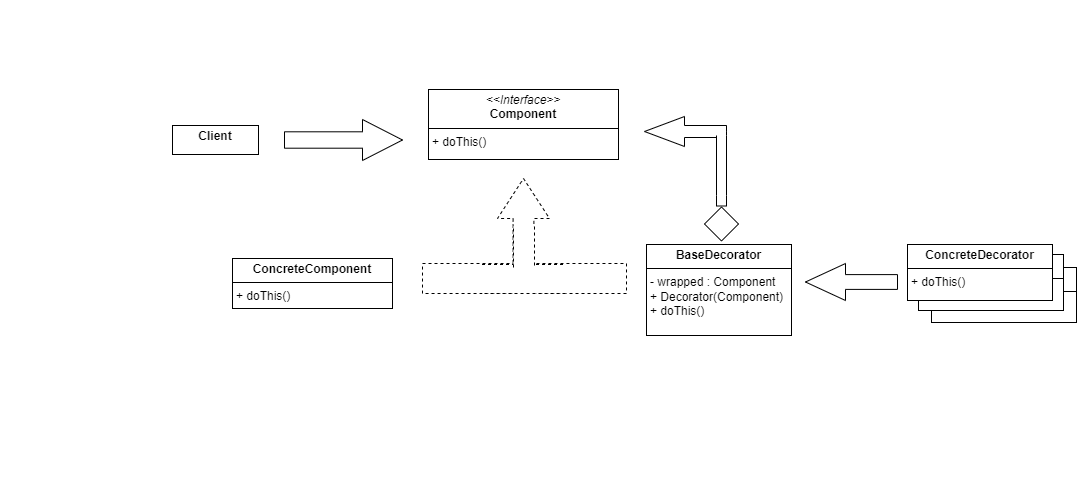

The diagram above was exported from draw.io. Its source (the exported page's mxGraphModel, read from the mxfile embedded in the PNG):
<mxGraphModel dx="816" dy="871" grid="0" gridSize="10" guides="1" tooltips="1" connect="1" arrows="1" fold="1" page="0" pageScale="1" pageWidth="850" pageHeight="1100" math="0" shadow="0">
  <root>
    <mxCell id="0" />
    <mxCell id="1" parent="0" />
    <mxCell id="wdFVHoC7KHkIxvbTh7t1-1" value="&lt;p style=&quot;margin:0px;margin-top:4px;text-align:center;&quot;&gt;&lt;b&gt;Client&lt;/b&gt;&lt;/p&gt;" style="verticalAlign=top;align=left;overflow=fill;html=1;whiteSpace=wrap;" vertex="1" parent="1">
      <mxGeometry x="-89" y="100" width="86" height="29" as="geometry" />
    </mxCell>
    <mxCell id="wdFVHoC7KHkIxvbTh7t1-2" value="&lt;p style=&quot;margin:0px;margin-top:4px;text-align:center;&quot;&gt;&lt;i&gt;&amp;lt;&amp;lt;Interface&amp;gt;&amp;gt;&lt;/i&gt;&lt;br&gt;&lt;b&gt;Component&lt;/b&gt;&lt;/p&gt;&lt;hr size=&quot;1&quot; style=&quot;border-style:solid;&quot;&gt;&lt;p style=&quot;margin:0px;margin-left:4px;&quot;&gt;+ doThis()&lt;/p&gt;" style="verticalAlign=top;align=left;overflow=fill;html=1;whiteSpace=wrap;" vertex="1" parent="1">
      <mxGeometry x="167" y="64" width="190" height="70" as="geometry" />
    </mxCell>
    <mxCell id="wdFVHoC7KHkIxvbTh7t1-3" value="" style="html=1;shadow=0;dashed=0;align=center;verticalAlign=middle;shape=mxgraph.arrows2.arrow;dy=0.6;dx=40;notch=0;" vertex="1" parent="1">
      <mxGeometry x="23" y="94" width="118" height="41" as="geometry" />
    </mxCell>
    <mxCell id="wdFVHoC7KHkIxvbTh7t1-4" value="" style="html=1;shadow=0;dashed=1;align=center;verticalAlign=middle;shape=mxgraph.arrows2.arrow;dy=0.6;dx=40;direction=north;notch=0;" vertex="1" parent="1">
      <mxGeometry x="236" y="153" width="52" height="85" as="geometry" />
    </mxCell>
    <mxCell id="wdFVHoC7KHkIxvbTh7t1-6" value="" style="html=1;shadow=0;dashed=1;align=center;verticalAlign=middle;shape=mxgraph.arrows2.arrow;dy=0;dx=10;notch=0;direction=west;" vertex="1" parent="1">
      <mxGeometry x="265" y="238" width="100" height="30" as="geometry" />
    </mxCell>
    <mxCell id="wdFVHoC7KHkIxvbTh7t1-8" value="&lt;p style=&quot;margin:0px;margin-top:4px;text-align:center;&quot;&gt;&lt;b&gt;BaseDecorator&lt;/b&gt;&lt;/p&gt;&lt;hr size=&quot;1&quot; style=&quot;border-style:solid;&quot;&gt;&lt;p style=&quot;margin:0px;margin-left:4px;&quot;&gt;- wrapped : Component&lt;/p&gt;&lt;p style=&quot;margin:0px;margin-left:4px;&quot;&gt;+ Decorator(Component)&lt;/p&gt;&lt;p style=&quot;margin:0px;margin-left:4px;&quot;&gt;+ doThis()&lt;/p&gt;" style="verticalAlign=top;align=left;overflow=fill;html=1;whiteSpace=wrap;" vertex="1" parent="1">
      <mxGeometry x="385" y="219" width="145" height="91" as="geometry" />
    </mxCell>
    <mxCell id="wdFVHoC7KHkIxvbTh7t1-9" value="&lt;p style=&quot;margin:0px;margin-top:4px;text-align:center;&quot;&gt;&lt;b&gt;ConcreteComponent&lt;/b&gt;&lt;/p&gt;&lt;hr size=&quot;1&quot; style=&quot;border-style:solid;&quot;&gt;&lt;p style=&quot;margin:0px;margin-left:4px;&quot;&gt;&lt;/p&gt;&lt;p style=&quot;margin:0px;margin-left:4px;&quot;&gt;&lt;span style=&quot;background-color: initial;&quot;&gt;+ doThis()&lt;/span&gt;&lt;br&gt;&lt;/p&gt;" style="verticalAlign=top;align=left;overflow=fill;html=1;whiteSpace=wrap;" vertex="1" parent="1">
      <mxGeometry x="-29" y="233" width="160" height="50" as="geometry" />
    </mxCell>
    <mxCell id="wdFVHoC7KHkIxvbTh7t1-7" value="" style="html=1;shadow=0;dashed=1;align=center;verticalAlign=middle;shape=mxgraph.arrows2.arrow;dy=0;dx=10;notch=0;" vertex="1" parent="1">
      <mxGeometry x="161" y="238" width="100" height="30" as="geometry" />
    </mxCell>
    <mxCell id="wdFVHoC7KHkIxvbTh7t1-5" value="" style="shape=partialRectangle;whiteSpace=wrap;html=1;left=0;right=0;fillColor=white;dashed=1;" vertex="1" parent="1">
      <mxGeometry x="220.5" y="239" width="83.5" height="29" as="geometry" />
    </mxCell>
    <mxCell id="wdFVHoC7KHkIxvbTh7t1-10" value="" style="shape=partialRectangle;whiteSpace=wrap;html=1;left=0;right=0;fillColor=white;dashed=1;direction=south;" vertex="1" parent="1">
      <mxGeometry x="252" y="201" width="21" height="41" as="geometry" />
    </mxCell>
    <mxCell id="wdFVHoC7KHkIxvbTh7t1-13" value="BaseNotifierDecorator" style="fontColor=white;text;html=1;align=center;verticalAlign=middle;whiteSpace=wrap;rounded=0;fontSize=16;" vertex="1" parent="1">
      <mxGeometry x="392" y="326" width="60" height="30" as="geometry" />
    </mxCell>
    <mxCell id="wdFVHoC7KHkIxvbTh7t1-17" value="FacebookDecorator&lt;br&gt;WhatsAppDecorator" style="fontColor=white;text;html=1;align=center;verticalAlign=middle;whiteSpace=wrap;rounded=0;fontSize=16;" vertex="1" parent="1">
      <mxGeometry x="636" y="174" width="187" height="30" as="geometry" />
    </mxCell>
    <mxCell id="wdFVHoC7KHkIxvbTh7t1-18" value="Notifier" style="fontColor=white;text;html=1;align=center;verticalAlign=middle;whiteSpace=wrap;rounded=0;fontSize=16;" vertex="1" parent="1">
      <mxGeometry x="-18" y="302" width="105" height="30" as="geometry" />
    </mxCell>
    <mxCell id="wdFVHoC7KHkIxvbTh7t1-19" value="INotifier" style="fontColor=white;text;html=1;align=center;verticalAlign=middle;whiteSpace=wrap;rounded=0;fontSize=16;" vertex="1" parent="1">
      <mxGeometry x="202" y="22" width="126" height="30" as="geometry" />
    </mxCell>
    <mxCell id="wdFVHoC7KHkIxvbTh7t1-20" value="" style="html=1;shadow=0;dashed=0;align=center;verticalAlign=middle;shape=mxgraph.arrows2.arrow;dy=0.6;dx=40;flipH=1;notch=0;" vertex="1" parent="1">
      <mxGeometry x="544" y="238" width="92" height="37" as="geometry" />
    </mxCell>
    <mxCell id="wdFVHoC7KHkIxvbTh7t1-21" value="&lt;p style=&quot;margin:0px;margin-top:4px;text-align:center;&quot;&gt;&lt;b&gt;BaseDecorator&lt;/b&gt;&lt;/p&gt;&lt;hr size=&quot;1&quot; style=&quot;border-style:solid;&quot;&gt;&lt;p style=&quot;margin:0px;margin-left:4px;&quot;&gt;- wrapped : Component&lt;/p&gt;" style="verticalAlign=top;align=left;overflow=fill;html=1;whiteSpace=wrap;" vertex="1" parent="1">
      <mxGeometry x="670" y="242" width="145" height="55" as="geometry" />
    </mxCell>
    <mxCell id="wdFVHoC7KHkIxvbTh7t1-22" value="&lt;p style=&quot;margin:0px;margin-top:4px;text-align:center;&quot;&gt;&lt;b&gt;BaseDecorator&lt;/b&gt;&lt;/p&gt;&lt;hr size=&quot;1&quot; style=&quot;border-style:solid;&quot;&gt;&lt;p style=&quot;margin:0px;margin-left:4px;&quot;&gt;- wrapped : Component&lt;/p&gt;" style="verticalAlign=top;align=left;overflow=fill;html=1;whiteSpace=wrap;" vertex="1" parent="1">
      <mxGeometry x="657" y="229" width="145" height="56" as="geometry" />
    </mxCell>
    <mxCell id="wdFVHoC7KHkIxvbTh7t1-23" value="&lt;p style=&quot;margin:0px;margin-top:4px;text-align:center;&quot;&gt;&lt;b&gt;ConcreteDecorator&lt;/b&gt;&lt;/p&gt;&lt;hr size=&quot;1&quot; style=&quot;border-style:solid;&quot;&gt;&lt;p style=&quot;margin:0px;margin-left:4px;&quot;&gt;&lt;span style=&quot;background-color: initial;&quot;&gt;+ doThis()&lt;/span&gt;&lt;br&gt;&lt;/p&gt;" style="verticalAlign=top;align=left;overflow=fill;html=1;whiteSpace=wrap;" vertex="1" parent="1">
      <mxGeometry x="646" y="219" width="145" height="56" as="geometry" />
    </mxCell>
    <mxCell id="wdFVHoC7KHkIxvbTh7t1-24" value="" style="rhombus;whiteSpace=wrap;html=1;" vertex="1" parent="1">
      <mxGeometry x="443" y="181.5" width="34" height="34" as="geometry" />
    </mxCell>
    <mxCell id="wdFVHoC7KHkIxvbTh7t1-26" value="" style="html=1;points=[[0,0,0,0,5],[0,1,0,0,-5],[1,0,0,0,5],[1,1,0,0,-5]];perimeter=orthogonalPerimeter;outlineConnect=0;targetShapes=umlLifeline;portConstraint=eastwest;newEdgeStyle={&quot;curved&quot;:0,&quot;rounded&quot;:0};" vertex="1" parent="1">
      <mxGeometry x="455" y="100.5" width="10" height="80" as="geometry" />
    </mxCell>
    <mxCell id="wdFVHoC7KHkIxvbTh7t1-27" value="" style="html=1;shadow=0;dashed=0;align=center;verticalAlign=middle;shape=mxgraph.arrows2.arrow;dy=0.6;dx=40;flipH=1;notch=0;" vertex="1" parent="1">
      <mxGeometry x="383" y="91" width="82" height="30" as="geometry" />
    </mxCell>
    <mxCell id="wdFVHoC7KHkIxvbTh7t1-28" value="" style="shape=partialRectangle;whiteSpace=wrap;html=1;bottom=0;top=0;fillColor=white;" vertex="1" parent="1">
      <mxGeometry x="455" y="110" width="10" height="60" as="geometry" />
    </mxCell>
    <mxCell id="wdFVHoC7KHkIxvbTh7t1-29" value="declares the common behaviors for both wrappers and wrapped objects" style="fontColor=white;text;html=1;align=center;verticalAlign=middle;whiteSpace=wrap;rounded=0;fontSize=16;" vertex="1" parent="1">
      <mxGeometry x="377" y="-2" width="174" height="30" as="geometry" />
    </mxCell>
    <mxCell id="wdFVHoC7KHkIxvbTh7t1-30" value="wrapped class that defines the basic behavior, which can be altered by decorators" style="fontColor=white;text;html=1;align=center;verticalAlign=middle;whiteSpace=wrap;rounded=0;fontSize=16;" vertex="1" parent="1">
      <mxGeometry x="-261" y="232" width="216" height="30" as="geometry" />
    </mxCell>
    <mxCell id="wdFVHoC7KHkIxvbTh7t1-31" value="references the wrapped object via the interface so it can reference both the concrete component and its decorators" style="fontColor=white;text;html=1;align=center;verticalAlign=middle;whiteSpace=wrap;rounded=0;fontSize=16;" vertex="1" parent="1">
      <mxGeometry x="357" y="397" width="197" height="30" as="geometry" />
    </mxCell>
    <mxCell id="wdFVHoC7KHkIxvbTh7t1-32" value="override the methods of the base decorator but still make use of it either before or after their own execution" style="fontColor=white;text;html=1;align=center;verticalAlign=middle;whiteSpace=wrap;rounded=0;fontSize=16;" vertex="1" parent="1">
      <mxGeometry x="624" y="350" width="202" height="30" as="geometry" />
    </mxCell>
    <mxCell id="wdFVHoC7KHkIxvbTh7t1-34" value="wraps components in layers of decorators, but must work via the component interface" style="fontColor=white;text;html=1;align=center;verticalAlign=middle;whiteSpace=wrap;rounded=0;fontSize=16;" vertex="1" parent="1">
      <mxGeometry x="-256" y="37" width="216" height="30" as="geometry" />
    </mxCell>
  </root>
</mxGraphModel>